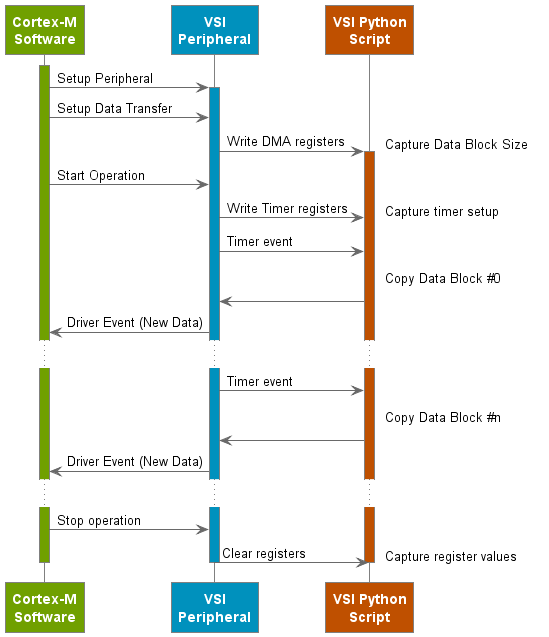

The diagram above was rendered by PlantUML. Its source (embedded in the PNG):
@startuml
skinparam Shadowing False
skinparam NoteBorderColor #White
skinparam NoteBackgroundColor #White
skinparam ParticipantFontColor #White
skinparam ParticipantBorderColor Grey
skinparam ParticipantBorderThickness 1
skinparam ParticipantFontStyle Bold

skinparam ArrowColor #DimGrey

!define green_clr #70A000
!define blue_clr #0091BD
!define brown_clr #BF5000

skinparam sequence {
LifeLineBorderThickness 1
LifeLineBorderColor #Grey
}

participant CortexM as "Cortex-M\nSoftware" green_clr
participant VSIper as "VSI\nPeripheral" blue_clr
participant VSIpy as "VSI Python\nScript" brown_clr

activate CortexM green_clr
CortexM -> VSIper : Setup Peripheral
activate VSIper blue_clr
CortexM -> VSIper : Setup Data Transfer
VSIper -> VSIpy : Write DMA registers
activate VSIpy brown_clr
note right: Capture Data Block Size

CortexM->VSIper: Start Operation
VSIper->VSIpy: Write Timer registers
note right: Capture timer setup

VSIper->VSIpy: Timer event
note right of VSIpy: Copy Data Block #0
VSIpy->VSIper
VSIper->CortexM: Driver Event (New Data)

...

VSIper->VSIpy: Timer event
note right of VSIpy: Copy Data Block #n
VSIpy->VSIper
VSIper->CortexM: Driver Event (New Data)

...

CortexM->VSIper: Stop operation
VSIper->VSIpy: Clear registers
note right: Capture register values

deactivate VSIpy
deactivate VSIper
deactivate CortexM
@enduml